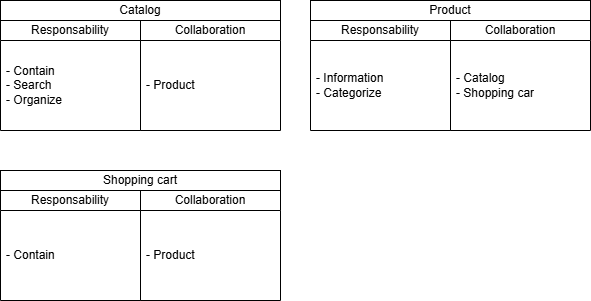

The diagram above was exported from draw.io. Its source (the exported page's mxGraphModel, read from the mxfile embedded in the PNG):
<mxGraphModel dx="704" dy="416" grid="1" gridSize="10" guides="1" tooltips="1" connect="1" arrows="1" fold="1" page="1" pageScale="1" pageWidth="827" pageHeight="1169" math="0" shadow="0">
  <root>
    <mxCell id="0" />
    <mxCell id="1" parent="0" />
    <mxCell id="yKxTgqVQOGblc1ktzjem-23" value="" style="group" vertex="1" connectable="0" parent="1">
      <mxGeometry x="400" y="150" width="280" height="130" as="geometry" />
    </mxCell>
    <mxCell id="yKxTgqVQOGblc1ktzjem-18" value="Responsability" style="swimlane;fontStyle=0;childLayout=stackLayout;horizontal=1;startSize=20;horizontalStack=0;resizeParent=1;resizeParentMax=0;resizeLast=0;collapsible=1;marginBottom=0;whiteSpace=wrap;html=1;" vertex="1" parent="yKxTgqVQOGblc1ktzjem-23">
      <mxGeometry y="20" width="140" height="110" as="geometry">
        <mxRectangle x="90" y="170" width="60" height="30" as="alternateBounds" />
      </mxGeometry>
    </mxCell>
    <mxCell id="yKxTgqVQOGblc1ktzjem-19" value="&lt;div&gt;- Information&lt;/div&gt;&lt;div&gt;- Categorize&lt;/div&gt;" style="text;strokeColor=none;fillColor=none;align=left;verticalAlign=middle;spacingLeft=4;spacingRight=4;overflow=hidden;points=[[0,0.5],[1,0.5]];portConstraint=eastwest;rotatable=0;whiteSpace=wrap;html=1;" vertex="1" parent="yKxTgqVQOGblc1ktzjem-18">
      <mxGeometry y="20" width="140" height="90" as="geometry" />
    </mxCell>
    <mxCell id="yKxTgqVQOGblc1ktzjem-20" value="Collaboration" style="swimlane;fontStyle=0;childLayout=stackLayout;horizontal=1;startSize=20;horizontalStack=0;resizeParent=1;resizeParentMax=0;resizeLast=0;collapsible=1;marginBottom=0;whiteSpace=wrap;html=1;" vertex="1" parent="yKxTgqVQOGblc1ktzjem-23">
      <mxGeometry x="140" y="20" width="140" height="110" as="geometry" />
    </mxCell>
    <mxCell id="yKxTgqVQOGblc1ktzjem-21" value="- Catalog&lt;div&gt;- Shopping car&lt;/div&gt;" style="text;strokeColor=none;fillColor=none;align=left;verticalAlign=middle;spacingLeft=4;spacingRight=4;overflow=hidden;points=[[0,0.5],[1,0.5]];portConstraint=eastwest;rotatable=0;whiteSpace=wrap;html=1;" vertex="1" parent="yKxTgqVQOGblc1ktzjem-20">
      <mxGeometry y="20" width="140" height="90" as="geometry" />
    </mxCell>
    <mxCell id="yKxTgqVQOGblc1ktzjem-22" value="Product" style="whiteSpace=wrap;html=1;" vertex="1" parent="yKxTgqVQOGblc1ktzjem-23">
      <mxGeometry width="280" height="20" as="geometry" />
    </mxCell>
    <mxCell id="yKxTgqVQOGblc1ktzjem-24" value="" style="group" vertex="1" connectable="0" parent="1">
      <mxGeometry x="90" y="320" width="280" height="130" as="geometry" />
    </mxCell>
    <mxCell id="yKxTgqVQOGblc1ktzjem-25" value="Responsability" style="swimlane;fontStyle=0;childLayout=stackLayout;horizontal=1;startSize=20;horizontalStack=0;resizeParent=1;resizeParentMax=0;resizeLast=0;collapsible=1;marginBottom=0;whiteSpace=wrap;html=1;" vertex="1" parent="yKxTgqVQOGblc1ktzjem-24">
      <mxGeometry y="20" width="140" height="110" as="geometry">
        <mxRectangle x="90" y="170" width="60" height="30" as="alternateBounds" />
      </mxGeometry>
    </mxCell>
    <mxCell id="yKxTgqVQOGblc1ktzjem-26" value="&lt;div&gt;- Contain&amp;nbsp;&lt;/div&gt;" style="text;strokeColor=none;fillColor=none;align=left;verticalAlign=middle;spacingLeft=4;spacingRight=4;overflow=hidden;points=[[0,0.5],[1,0.5]];portConstraint=eastwest;rotatable=0;whiteSpace=wrap;html=1;" vertex="1" parent="yKxTgqVQOGblc1ktzjem-25">
      <mxGeometry y="20" width="140" height="90" as="geometry" />
    </mxCell>
    <mxCell id="yKxTgqVQOGblc1ktzjem-27" value="Collaboration" style="swimlane;fontStyle=0;childLayout=stackLayout;horizontal=1;startSize=20;horizontalStack=0;resizeParent=1;resizeParentMax=0;resizeLast=0;collapsible=1;marginBottom=0;whiteSpace=wrap;html=1;" vertex="1" parent="yKxTgqVQOGblc1ktzjem-24">
      <mxGeometry x="140" y="20" width="140" height="110" as="geometry" />
    </mxCell>
    <mxCell id="yKxTgqVQOGblc1ktzjem-28" value="- Product" style="text;strokeColor=none;fillColor=none;align=left;verticalAlign=middle;spacingLeft=4;spacingRight=4;overflow=hidden;points=[[0,0.5],[1,0.5]];portConstraint=eastwest;rotatable=0;whiteSpace=wrap;html=1;" vertex="1" parent="yKxTgqVQOGblc1ktzjem-27">
      <mxGeometry y="20" width="140" height="90" as="geometry" />
    </mxCell>
    <mxCell id="yKxTgqVQOGblc1ktzjem-29" value="Shopping cart" style="whiteSpace=wrap;html=1;" vertex="1" parent="yKxTgqVQOGblc1ktzjem-24">
      <mxGeometry width="280" height="20" as="geometry" />
    </mxCell>
    <mxCell id="yKxTgqVQOGblc1ktzjem-30" value="" style="group" vertex="1" connectable="0" parent="1">
      <mxGeometry x="90" y="150" width="280" height="130" as="geometry" />
    </mxCell>
    <mxCell id="yKxTgqVQOGblc1ktzjem-4" value="Responsability" style="swimlane;fontStyle=0;childLayout=stackLayout;horizontal=1;startSize=20;horizontalStack=0;resizeParent=1;resizeParentMax=0;resizeLast=0;collapsible=1;marginBottom=0;whiteSpace=wrap;html=1;" vertex="1" parent="yKxTgqVQOGblc1ktzjem-30">
      <mxGeometry y="20" width="140" height="110" as="geometry">
        <mxRectangle x="90" y="170" width="60" height="30" as="alternateBounds" />
      </mxGeometry>
    </mxCell>
    <mxCell id="yKxTgqVQOGblc1ktzjem-5" value="- Contain&lt;div&gt;- Search&lt;/div&gt;&lt;div&gt;- Organize&lt;/div&gt;" style="text;strokeColor=none;fillColor=none;align=left;verticalAlign=middle;spacingLeft=4;spacingRight=4;overflow=hidden;points=[[0,0.5],[1,0.5]];portConstraint=eastwest;rotatable=0;whiteSpace=wrap;html=1;" vertex="1" parent="yKxTgqVQOGblc1ktzjem-4">
      <mxGeometry y="20" width="140" height="90" as="geometry" />
    </mxCell>
    <mxCell id="yKxTgqVQOGblc1ktzjem-8" value="Collaboration" style="swimlane;fontStyle=0;childLayout=stackLayout;horizontal=1;startSize=20;horizontalStack=0;resizeParent=1;resizeParentMax=0;resizeLast=0;collapsible=1;marginBottom=0;whiteSpace=wrap;html=1;" vertex="1" parent="yKxTgqVQOGblc1ktzjem-30">
      <mxGeometry x="140" y="20" width="140" height="110" as="geometry" />
    </mxCell>
    <mxCell id="yKxTgqVQOGblc1ktzjem-9" value="- Product" style="text;strokeColor=none;fillColor=none;align=left;verticalAlign=middle;spacingLeft=4;spacingRight=4;overflow=hidden;points=[[0,0.5],[1,0.5]];portConstraint=eastwest;rotatable=0;whiteSpace=wrap;html=1;" vertex="1" parent="yKxTgqVQOGblc1ktzjem-8">
      <mxGeometry y="20" width="140" height="90" as="geometry" />
    </mxCell>
    <mxCell id="yKxTgqVQOGblc1ktzjem-13" value="Catalog" style="whiteSpace=wrap;html=1;" vertex="1" parent="yKxTgqVQOGblc1ktzjem-30">
      <mxGeometry width="280" height="20" as="geometry" />
    </mxCell>
  </root>
</mxGraphModel>